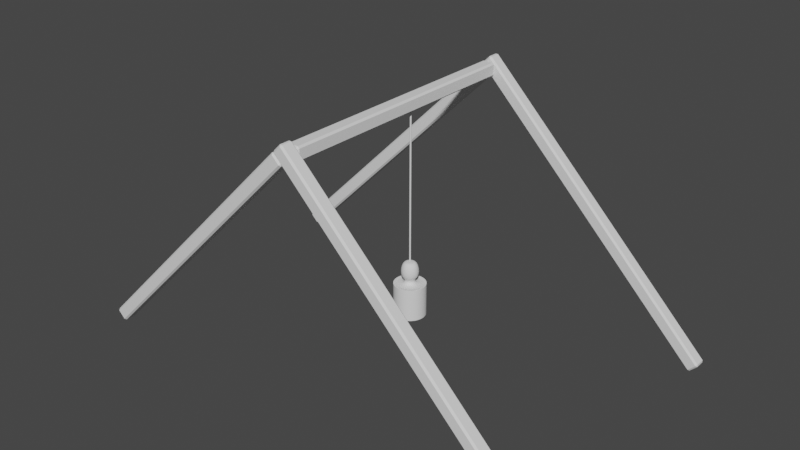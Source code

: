 # Source: Pendulum.blend  (saved by Blender 2.83.2; exported with 4.5.12 LTS)
import bpy
from mathutils import Matrix  # noqa: F401  (used for matrix-valued properties, if any)

bpy.ops.wm.read_factory_settings(use_empty=True)
scene = bpy.context.scene
scene.name = 'Scene'

# ---- collections
col_collection = bpy.data.collections.new('Collection'); scene.collection.children.link(col_collection)

# ---- node groups
ng_auto_smooth = bpy.data.node_groups.new('Auto Smooth', 'GeometryNodeTree')
_s = ng_auto_smooth.interface.new_socket(name='Geometry', in_out='OUTPUT', socket_type='NodeSocketGeometry')
_s = ng_auto_smooth.interface.new_socket(name='Geometry', in_out='INPUT', socket_type='NodeSocketGeometry')
_s = ng_auto_smooth.interface.new_socket(name='Angle', in_out='INPUT', socket_type='NodeSocketFloat')
_s.subtype = 'ANGLE'
_s.min_value = 0.0
_s.max_value = 3.142
ng_auto_smooth.is_modifier = True
_N = ng_auto_smooth.nodes; _L = ng_auto_smooth.links
n0 = _N.new('NodeGroupOutput'); n0.name = 'Group Output'; n0.location = (480, -100)
n1 = _N.new('NodeGroupInput'); n1.name = 'Group Input'; n1.location = (-420, -300)
n2 = _N.new('NodeGroupInput'); n2.name = 'Group Input.001'; n2.location = (-60, -100)
n3 = _N.new('GeometryNodeSetShadeSmooth'); n3.name = 'Set Shade Smooth'; n3.location = (120, -100)
n3.domain = 'EDGE'
n4 = _N.new('GeometryNodeSetShadeSmooth'); n4.name = 'Set Shade Smooth.001'; n4.location = (300, -100)
n5 = _N.new('GeometryNodeInputMeshEdgeAngle'); n5.name = 'Edge Angle'; n5.location = (-420, -220)
n6 = _N.new('GeometryNodeInputEdgeSmooth'); n6.name = 'Is Edge Smooth'; n6.location = (-60, -160)
n7 = _N.new('GeometryNodeInputShadeSmooth'); n7.name = 'Is Face Smooth'; n7.location = (-240, -340)
n8 = _N.new('FunctionNodeBooleanMath'); n8.name = 'Boolean Math'; n8.location = (-60, -220)
n9 = _N.new('FunctionNodeCompare'); n9.name = 'Compare'; n9.location = (-240, -180)
n9.operation = 'LESS_EQUAL'
_L.new(n5.outputs[0], n9.inputs[0])
_L.new(n4.outputs[0], n0.inputs[0])
_L.new(n1.outputs[1], n9.inputs[1])
_L.new(n9.outputs[0], n8.inputs[0])
_L.new(n7.outputs[0], n8.inputs[1])
_L.new(n2.outputs[0], n3.inputs[0])
_L.new(n6.outputs[0], n3.inputs[1])
_L.new(n3.outputs[0], n4.inputs[0])
_L.new(n8.outputs[0], n3.inputs[2])
n0.is_active_output = True

# ---- world
world_world = bpy.data.worlds.new('World'); scene.world = world_world
world_world.use_nodes = True; world_world.node_tree.nodes.clear()
_N = world_world.node_tree.nodes; _L = world_world.node_tree.links
n0 = _N.new('ShaderNodeOutputWorld'); n0.name = 'World Output'; n0.location = (300, 300)
n1 = _N.new('ShaderNodeBackground'); n1.name = 'Background'; n1.location = (10, 300)
n1.inputs[0].default_value = (0.05088, 0.05088, 0.05088, 1.0)
_L.new(n1.outputs[0], n0.inputs[0])
n0.is_active_output = True
world_world.color = (0.05088, 0.05088, 0.05088)
world_world.use_sun_shadow = False
world_world.sun_shadow_jitter_overblur = 0.0

# ---- meshes
me_cube_001 = bpy.data.meshes.new('Cube.001')
me_cube_001.from_pydata([(-0.007438, -0.007438, -0.009535), (-0.007438, -0.01, -0.006973), (-0.01, -0.007438, -0.006973), (-0.007438, -0.01, 0.4879), (-0.007438, -0.007438, 0.4905), (-0.01, -0.007438, 0.4879), (-0.007438, 0.007438, -0.009535), (-0.01, 0.007438, -0.006973), (-0.007438, 0.01, -0.006973), (-0.007438, 0.007438, 0.4905), (-0.007438, 0.01, 0.4879), (-0.01, 0.007438, 0.4879), (0.007438, -0.007438, -0.009535), (0.01, -0.007438, -0.006973), (0.007438, -0.01, -0.006973), (0.007438, -0.007438, 0.4905), (0.007438, -0.01, 0.4879), (0.01, -0.007438, 0.4879), (0.007438, 0.007438, -0.009535), (0.007438, 0.01, -0.006973), (0.01, 0.007438, -0.006973), (0.007438, 0.007438, 0.4905), (0.01, 0.007438, 0.4879), (0.007438, 0.01, 0.4879)], [], [(14, 16, 3, 1), (20, 22, 17, 13), (21, 9, 4, 15), (2, 5, 11, 7), (8, 10, 23, 19), (0, 1, 2), (3, 4, 5), (6, 7, 8), (9, 10, 11), (12, 13, 14), (15, 16, 17), (18, 19, 20), (21, 22, 23), (6, 0, 2, 7), (1, 3, 5, 2), (4, 9, 11, 5), (10, 8, 7, 11), (18, 6, 8, 19), (9, 21, 23, 10), (22, 20, 19, 23), (12, 18, 20, 13), (21, 15, 17, 22), (16, 14, 13, 17), (0, 12, 14, 1), (15, 4, 3, 16), (6, 18, 12, 0)])
_uv = me_cube_001.uv_layers.new(name='UVMap')
_uv.uv.foreach_set('vector', [0.3763, 0.782, 0.6237, 0.782, 0.6237, 0.968, 0.3763, 0.968, 0.3763, 0.532, 0.6237, 0.532, 0.6237, 0.718, 0.3763, 0.718, 0.657, 0.532, 0.843, 0.532, 0.843, 0.718, 0.657, 0.718, 0.3763, 0.03202, 0.6237, 0.03202, 0.6237, 0.218, 0.3763, 0.218, 0.3763, 0.282, 0.6237, 0.282, 0.6237, 0.468, 0.3763, 0.468, 0.157, 0.718, 0.157, 0.75, 0.125, 0.718, 0.6237, 0.968, 0.625, 0.968, 0.6237, 1.0, 0.157, 0.532, 0.125, 0.532, 0.157, 0.5, 0.843, 0.532, 0.843, 0.5, 0.875, 0.532, 0.343, 0.718, 0.375, 0.718, 0.343, 0.75, 0.657, 0.718, 0.657, 0.75, 0.625, 0.718, 0.343, 0.532, 0.343, 0.5, 0.375, 0.532, 0.657, 0.532, 0.625, 0.532, 0.657, 0.5, 0.157, 0.532, 0.157, 0.718, 0.125, 0.718, 0.125, 0.532, 0.3763, 0.968, 0.6237, 0.968, 0.6237, 1.0, 0.3763, 1.0, 0.843, 0.718, 0.843, 0.532, 0.875, 0.532, 0.875, 0.718, 0.6237, 0.282, 0.3763, 0.282, 0.3763, 0.218, 0.6237, 0.218, 0.343, 0.532, 0.157, 0.532, 0.157, 0.5, 0.343, 0.5, 0.843, 0.532, 0.657, 0.532, 0.657, 0.5, 0.843, 0.5, 0.6237, 0.532, 0.3763, 0.532, 0.3763, 0.468, 0.6237, 0.468, 0.343, 0.718, 0.343, 0.532, 0.3763, 0.532, 0.3763, 0.718, 0.657, 0.532, 0.657, 0.718, 0.6237, 0.718, 0.6237, 0.532, 0.6237, 0.782, 0.3763, 0.782, 0.3763, 0.718, 0.6237, 0.718, 0.157, 0.718, 0.343, 0.718, 0.343, 0.75, 0.157, 0.75, 0.657, 0.718, 0.843, 0.718, 0.843, 0.75, 0.657, 0.75, 0.157, 0.532, 0.343, 0.532, 0.343, 0.718, 0.157, 0.718])
me_cube_001.use_remesh_fix_poles = True
me_cube_001.use_remesh_preserve_attributes = False
me_cube_001.use_mirror_vertex_groups = False
me_cube_001.update()
me_cube_002 = bpy.data.meshes.new('Cube.002')
me_cube_002.from_pydata([(-0.007438, -0.007438, -0.009535), (-0.007438, -0.01, -0.006973), (-0.01, -0.007438, -0.006973), (-0.007438, -0.01, 0.5079), (-0.007438, -0.007438, 0.5105), (-0.01, -0.007438, 0.5079), (-0.007438, 0.007438, -0.009535), (-0.01, 0.007438, -0.006973), (-0.007438, 0.01, -0.006973), (-0.007438, 0.007438, 0.5105), (-0.007438, 0.01, 0.5079), (-0.01, 0.007438, 0.5079), (0.007438, -0.007438, -0.009535), (0.01, -0.007438, -0.006973), (0.007438, -0.01, -0.006973), (0.007438, -0.007438, 0.5105), (0.007438, -0.01, 0.5079), (0.01, -0.007438, 0.5079), (0.007438, 0.007438, -0.009535), (0.007438, 0.01, -0.006973), (0.01, 0.007438, -0.006973), (0.007438, 0.007438, 0.5105), (0.01, 0.007438, 0.5079), (0.007438, 0.01, 0.5079)], [], [(14, 16, 3, 1), (20, 22, 17, 13), (21, 9, 4, 15), (2, 5, 11, 7), (8, 10, 23, 19), (0, 1, 2), (3, 4, 5), (6, 7, 8), (9, 10, 11), (12, 13, 14), (15, 16, 17), (18, 19, 20), (21, 22, 23), (6, 0, 2, 7), (1, 3, 5, 2), (4, 9, 11, 5), (10, 8, 7, 11), (18, 6, 8, 19), (9, 21, 23, 10), (22, 20, 19, 23), (12, 18, 20, 13), (21, 15, 17, 22), (16, 14, 13, 17), (0, 12, 14, 1), (15, 4, 3, 16), (6, 18, 12, 0)])
_uv = me_cube_002.uv_layers.new(name='UVMap')
_uv.uv.foreach_set('vector', [0.3762, 0.782, 0.6238, 0.782, 0.6238, 0.968, 0.3762, 0.968, 0.3762, 0.532, 0.6238, 0.532, 0.6238, 0.718, 0.3762, 0.718, 0.657, 0.532, 0.843, 0.532, 0.843, 0.718, 0.657, 0.718, 0.3762, 0.03202, 0.6238, 0.03202, 0.6238, 0.218, 0.3762, 0.218, 0.3762, 0.282, 0.6238, 0.282, 0.6238, 0.468, 0.3762, 0.468, 0.157, 0.718, 0.157, 0.75, 0.125, 0.718, 0.6238, 0.968, 0.625, 0.968, 0.6238, 1.0, 0.157, 0.532, 0.125, 0.532, 0.157, 0.5, 0.843, 0.532, 0.843, 0.5, 0.875, 0.532, 0.343, 0.718, 0.375, 0.718, 0.343, 0.75, 0.657, 0.718, 0.657, 0.75, 0.625, 0.718, 0.343, 0.532, 0.343, 0.5, 0.375, 0.532, 0.657, 0.532, 0.625, 0.532, 0.657, 0.5, 0.157, 0.532, 0.157, 0.718, 0.125, 0.718, 0.125, 0.532, 0.3762, 0.968, 0.6238, 0.968, 0.6238, 1.0, 0.3762, 1.0, 0.843, 0.718, 0.843, 0.532, 0.875, 0.532, 0.875, 0.718, 0.6238, 0.282, 0.3762, 0.282, 0.3762, 0.218, 0.6238, 0.218, 0.343, 0.532, 0.157, 0.532, 0.157, 0.5, 0.343, 0.5, 0.843, 0.532, 0.657, 0.532, 0.657, 0.5, 0.843, 0.5, 0.6238, 0.532, 0.3762, 0.532, 0.3762, 0.468, 0.6238, 0.468, 0.343, 0.718, 0.343, 0.532, 0.3762, 0.532, 0.3762, 0.718, 0.657, 0.532, 0.657, 0.718, 0.6238, 0.718, 0.6238, 0.532, 0.6238, 0.782, 0.3762, 0.782, 0.3762, 0.718, 0.6238, 0.718, 0.157, 0.718, 0.343, 0.718, 0.343, 0.75, 0.157, 0.75, 0.657, 0.718, 0.843, 0.718, 0.843, 0.75, 0.657, 0.75, 0.157, 0.532, 0.343, 0.532, 0.343, 0.718, 0.157, 0.718])
me_cube_002.use_remesh_fix_poles = True
me_cube_002.use_remesh_preserve_attributes = False
me_cube_002.use_mirror_vertex_groups = False
me_cube_002.update()
me_cube_003 = bpy.data.meshes.new('Cube.003')
me_cube_003.from_pydata([(-0.007438, -0.007438, -0.1977), (-0.007438, -0.01, -0.1952), (-0.01, -0.007438, -0.1952), (-0.007438, -0.01, 0.1952), (-0.007438, -0.007438, 0.1977), (-0.01, -0.007438, 0.1952), (-0.007438, 0.007438, -0.1977), (-0.01, 0.007438, -0.1952), (-0.007438, 0.01, -0.1952), (-0.007438, 0.007438, 0.1977), (-0.007438, 0.01, 0.1952), (-0.01, 0.007438, 0.1952), (0.007438, -0.007438, -0.1977), (0.01, -0.007438, -0.1952), (0.007438, -0.01, -0.1952), (0.007438, -0.007438, 0.1977), (0.007438, -0.01, 0.1952), (0.01, -0.007438, 0.1952), (0.007438, 0.007438, -0.1977), (0.007438, 0.01, -0.1952), (0.01, 0.007438, -0.1952), (0.007438, 0.007438, 0.1977), (0.01, 0.007438, 0.1952), (0.007438, 0.01, 0.1952)], [], [(14, 16, 3, 1), (20, 22, 17, 13), (21, 9, 4, 15), (2, 5, 11, 7), (8, 10, 23, 19), (0, 1, 2), (3, 4, 5), (6, 7, 8), (9, 10, 11), (12, 13, 14), (15, 16, 17), (18, 19, 20), (21, 22, 23), (6, 0, 2, 7), (1, 3, 5, 2), (4, 9, 11, 5), (10, 8, 7, 11), (18, 6, 8, 19), (9, 21, 23, 10), (22, 20, 19, 23), (12, 18, 20, 13), (21, 15, 17, 22), (16, 14, 13, 17), (0, 12, 14, 1), (15, 4, 3, 16), (6, 18, 12, 0)])
_uv = me_cube_003.uv_layers.new(name='UVMap')
_uv.uv.foreach_set('vector', [0.3757, 0.782, 0.6243, 0.782, 0.6243, 0.968, 0.3757, 0.968, 0.3757, 0.532, 0.6243, 0.532, 0.6243, 0.718, 0.3757, 0.718, 0.657, 0.532, 0.843, 0.532, 0.843, 0.718, 0.657, 0.718, 0.3757, 0.03202, 0.6243, 0.03202, 0.6243, 0.218, 0.3757, 0.218, 0.3757, 0.282, 0.6243, 0.282, 0.6243, 0.468, 0.3757, 0.468, 0.157, 0.718, 0.157, 0.75, 0.125, 0.718, 0.6243, 0.968, 0.625, 0.968, 0.6243, 1.0, 0.157, 0.532, 0.125, 0.532, 0.157, 0.5, 0.843, 0.532, 0.843, 0.5, 0.875, 0.532, 0.343, 0.718, 0.375, 0.718, 0.343, 0.75, 0.657, 0.718, 0.657, 0.75, 0.625, 0.718, 0.343, 0.532, 0.343, 0.5, 0.375, 0.532, 0.657, 0.532, 0.625, 0.532, 0.657, 0.5, 0.157, 0.532, 0.157, 0.718, 0.125, 0.718, 0.125, 0.532, 0.3757, 0.968, 0.6243, 0.968, 0.6243, 1.0, 0.3757, 1.0, 0.843, 0.718, 0.843, 0.532, 0.875, 0.532, 0.875, 0.718, 0.6243, 0.282, 0.3757, 0.282, 0.3757, 0.218, 0.6243, 0.218, 0.343, 0.532, 0.157, 0.532, 0.157, 0.5, 0.343, 0.5, 0.843, 0.532, 0.657, 0.532, 0.657, 0.5, 0.843, 0.5, 0.6243, 0.532, 0.3757, 0.532, 0.3757, 0.468, 0.6243, 0.468, 0.343, 0.718, 0.343, 0.532, 0.3757, 0.532, 0.3757, 0.718, 0.657, 0.532, 0.657, 0.718, 0.6243, 0.718, 0.6243, 0.532, 0.6243, 0.782, 0.3757, 0.782, 0.3757, 0.718, 0.6243, 0.718, 0.157, 0.718, 0.343, 0.718, 0.343, 0.75, 0.157, 0.75, 0.657, 0.718, 0.843, 0.718, 0.843, 0.75, 0.657, 0.75, 0.157, 0.532, 0.343, 0.532, 0.343, 0.718, 0.157, 0.718])
me_cube_003.use_remesh_fix_poles = True
me_cube_003.use_remesh_preserve_attributes = False
me_cube_003.use_mirror_vertex_groups = False
me_cube_003.update()
me_cube_004 = bpy.data.meshes.new('Cube.004')
me_cube_004.from_pydata([(-0.007438, -0.007438, -0.25), (-0.007438, -0.01, -0.2474), (-0.01, -0.007438, -0.2474), (-0.007438, -0.01, 0.2474), (-0.007438, -0.007438, 0.25), (-0.01, -0.007438, 0.2474), (-0.007438, 0.007438, -0.25), (-0.01, 0.007438, -0.2474), (-0.007438, 0.01, -0.2474), (-0.007438, 0.007438, 0.25), (-0.007438, 0.01, 0.2474), (-0.01, 0.007438, 0.2474), (0.007438, -0.007438, -0.25), (0.01, -0.007438, -0.2474), (0.007438, -0.01, -0.2474), (0.007438, -0.007438, 0.25), (0.007438, -0.01, 0.2474), (0.01, -0.007438, 0.2474), (0.007438, 0.007438, -0.25), (0.007438, 0.01, -0.2474), (0.01, 0.007438, -0.2474), (0.007438, 0.007438, 0.25), (0.01, 0.007438, 0.2474), (0.007438, 0.01, 0.2474)], [], [(14, 16, 3, 1), (20, 22, 17, 13), (21, 9, 4, 15), (2, 5, 11, 7), (8, 10, 23, 19), (0, 1, 2), (3, 4, 5), (6, 7, 8), (9, 10, 11), (12, 13, 14), (15, 16, 17), (18, 19, 20), (21, 22, 23), (6, 0, 2, 7), (1, 3, 5, 2), (4, 9, 11, 5), (10, 8, 7, 11), (18, 6, 8, 19), (9, 21, 23, 10), (22, 20, 19, 23), (12, 18, 20, 13), (21, 15, 17, 22), (16, 14, 13, 17), (0, 12, 14, 1), (15, 4, 3, 16), (6, 18, 12, 0)])
_uv = me_cube_004.uv_layers.new(name='UVMap')
_uv.uv.foreach_set('vector', [0.3763, 0.782, 0.6237, 0.782, 0.6237, 0.968, 0.3763, 0.968, 0.3763, 0.532, 0.6237, 0.532, 0.6237, 0.718, 0.3763, 0.718, 0.657, 0.532, 0.843, 0.532, 0.843, 0.718, 0.657, 0.718, 0.3763, 0.03202, 0.6237, 0.03202, 0.6237, 0.218, 0.3763, 0.218, 0.3763, 0.282, 0.6237, 0.282, 0.6237, 0.468, 0.3763, 0.468, 0.157, 0.718, 0.157, 0.75, 0.125, 0.718, 0.6237, 0.968, 0.625, 0.968, 0.6237, 1.0, 0.157, 0.532, 0.125, 0.532, 0.157, 0.5, 0.843, 0.532, 0.843, 0.5, 0.875, 0.532, 0.343, 0.718, 0.375, 0.718, 0.343, 0.75, 0.657, 0.718, 0.657, 0.75, 0.625, 0.718, 0.343, 0.532, 0.343, 0.5, 0.375, 0.532, 0.657, 0.532, 0.625, 0.532, 0.657, 0.5, 0.157, 0.532, 0.157, 0.718, 0.125, 0.718, 0.125, 0.532, 0.3763, 0.968, 0.6237, 0.968, 0.6237, 1.0, 0.3763, 1.0, 0.843, 0.718, 0.843, 0.532, 0.875, 0.532, 0.875, 0.718, 0.6237, 0.282, 0.3763, 0.282, 0.3763, 0.218, 0.6237, 0.218, 0.343, 0.532, 0.157, 0.532, 0.157, 0.5, 0.343, 0.5, 0.843, 0.532, 0.657, 0.532, 0.657, 0.5, 0.843, 0.5, 0.6237, 0.532, 0.3763, 0.532, 0.3763, 0.468, 0.6237, 0.468, 0.343, 0.718, 0.343, 0.532, 0.3763, 0.532, 0.3763, 0.718, 0.657, 0.532, 0.657, 0.718, 0.6237, 0.718, 0.6237, 0.532, 0.6237, 0.782, 0.3763, 0.782, 0.3763, 0.718, 0.6237, 0.718, 0.157, 0.718, 0.343, 0.718, 0.343, 0.75, 0.157, 0.75, 0.657, 0.718, 0.843, 0.718, 0.843, 0.75, 0.657, 0.75, 0.157, 0.532, 0.343, 0.532, 0.343, 0.718, 0.157, 0.718])
me_cube_004.use_remesh_fix_poles = True
me_cube_004.use_remesh_preserve_attributes = False
me_cube_004.use_mirror_vertex_groups = False
me_cube_004.update()
me_cube_005 = bpy.data.meshes.new('Cube.005')
me_cube_005.from_pydata([(-0.007438, -0.007438, -0.26), (-0.007438, -0.01, -0.2574), (-0.01, -0.007438, -0.2574), (-0.007438, -0.01, 0.2574), (-0.007438, -0.007438, 0.26), (-0.01, -0.007438, 0.2574), (-0.007438, 0.007438, -0.26), (-0.01, 0.007438, -0.2574), (-0.007438, 0.01, -0.2574), (-0.007438, 0.007438, 0.26), (-0.007438, 0.01, 0.2574), (-0.01, 0.007438, 0.2574), (0.007438, -0.007438, -0.26), (0.01, -0.007438, -0.2574), (0.007438, -0.01, -0.2574), (0.007438, -0.007438, 0.26), (0.007438, -0.01, 0.2574), (0.01, -0.007438, 0.2574), (0.007438, 0.007438, -0.26), (0.007438, 0.01, -0.2574), (0.01, 0.007438, -0.2574), (0.007438, 0.007438, 0.26), (0.01, 0.007438, 0.2574), (0.007438, 0.01, 0.2574)], [], [(14, 16, 3, 1), (20, 22, 17, 13), (21, 9, 4, 15), (2, 5, 11, 7), (8, 10, 23, 19), (0, 1, 2), (3, 4, 5), (6, 7, 8), (9, 10, 11), (12, 13, 14), (15, 16, 17), (18, 19, 20), (21, 22, 23), (6, 0, 2, 7), (1, 3, 5, 2), (4, 9, 11, 5), (10, 8, 7, 11), (18, 6, 8, 19), (9, 21, 23, 10), (22, 20, 19, 23), (12, 18, 20, 13), (21, 15, 17, 22), (16, 14, 13, 17), (0, 12, 14, 1), (15, 4, 3, 16), (6, 18, 12, 0)])
_uv = me_cube_005.uv_layers.new(name='UVMap')
_uv.uv.foreach_set('vector', [0.3762, 0.782, 0.6238, 0.782, 0.6238, 0.968, 0.3762, 0.968, 0.3762, 0.532, 0.6238, 0.532, 0.6238, 0.718, 0.3762, 0.718, 0.657, 0.532, 0.843, 0.532, 0.843, 0.718, 0.657, 0.718, 0.3762, 0.03202, 0.6238, 0.03202, 0.6238, 0.218, 0.3762, 0.218, 0.3762, 0.282, 0.6238, 0.282, 0.6238, 0.468, 0.3762, 0.468, 0.157, 0.718, 0.157, 0.75, 0.125, 0.718, 0.6238, 0.968, 0.625, 0.968, 0.6238, 1.0, 0.157, 0.532, 0.125, 0.532, 0.157, 0.5, 0.843, 0.532, 0.843, 0.5, 0.875, 0.532, 0.343, 0.718, 0.375, 0.718, 0.343, 0.75, 0.657, 0.718, 0.657, 0.75, 0.625, 0.718, 0.343, 0.532, 0.343, 0.5, 0.375, 0.532, 0.657, 0.532, 0.625, 0.532, 0.657, 0.5, 0.157, 0.532, 0.157, 0.718, 0.125, 0.718, 0.125, 0.532, 0.3762, 0.968, 0.6238, 0.968, 0.6238, 1.0, 0.3762, 1.0, 0.843, 0.718, 0.843, 0.532, 0.875, 0.532, 0.875, 0.718, 0.6238, 0.282, 0.3762, 0.282, 0.3762, 0.218, 0.6238, 0.218, 0.343, 0.532, 0.157, 0.532, 0.157, 0.5, 0.343, 0.5, 0.843, 0.532, 0.657, 0.532, 0.657, 0.5, 0.843, 0.5, 0.6238, 0.532, 0.3762, 0.532, 0.3762, 0.468, 0.6238, 0.468, 0.343, 0.718, 0.343, 0.532, 0.3762, 0.532, 0.3762, 0.718, 0.657, 0.532, 0.657, 0.718, 0.6238, 0.718, 0.6238, 0.532, 0.6238, 0.782, 0.3762, 0.782, 0.3762, 0.718, 0.6238, 0.718, 0.157, 0.718, 0.343, 0.718, 0.343, 0.75, 0.157, 0.75, 0.657, 0.718, 0.843, 0.718, 0.843, 0.75, 0.657, 0.75, 0.157, 0.532, 0.343, 0.532, 0.343, 0.718, 0.157, 0.718])
me_cube_005.use_remesh_fix_poles = True
me_cube_005.use_remesh_preserve_attributes = False
me_cube_005.use_mirror_vertex_groups = False
me_cube_005.update()
me_cylinder = bpy.data.meshes.new('Cylinder')
me_cylinder.from_pydata([(0.0, 1.0, -1.0), (1.981e-07, 0.3979, 0.995), (0.5, 0.866, -1.0), (0.1989, 0.3446, 0.995), (0.866, 0.5, -1.0), (0.3446, 0.1989, 0.995), (1.0, -4.371e-08, -1.0), (0.3979, 2.455e-09, 0.995), (0.866, -0.5, -1.0), (0.3446, -0.1989, 0.995), (0.5, -0.866, -1.0), (0.1989, -0.3446, 0.995), (1.51e-07, -1.0, -1.0), (1.73e-07, -0.3979, 0.995), (-0.5, -0.866, -1.0), (-0.1989, -0.3446, 0.995), (-0.866, -0.5, -1.0), (-0.3446, -0.1989, 0.995), (-1.0, -4.649e-07, -1.0), (-0.3979, -6.743e-08, 0.995), (-0.866, 0.5, -1.0), (-0.3446, 0.1989, 0.995), (-0.5, 0.866, -1.0), (-0.1989, 0.3446, 0.995), (0.5, 0.866, 1.0), (0.0, 1.0, 1.0), (0.866, 0.5, 1.0), (1.0, -4.371e-08, 1.0), (0.866, -0.5, 1.0), (0.5, -0.866, 1.0), (1.51e-07, -1.0, 1.0), (-0.5, -0.866, 1.0), (-0.866, -0.5, 1.0), (-1.0, -4.649e-07, 1.0), (-0.866, 0.5, 1.0), (-0.5, 0.866, 1.0), (0.0, 1.0, 0.0), (0.5, 0.866, 0.0), (0.866, 0.5, 0.0), (1.0, -4.371e-08, 0.0), (0.866, -0.5, 0.0), (0.5, -0.866, 0.0), (1.51e-07, -1.0, 0.0), (-0.5, -0.866, 0.0), (-0.866, -0.5, 0.0), (-1.0, -4.649e-07, 0.0), (-0.866, 0.5, 0.0), (-0.5, 0.866, 0.0), (0.3929, 0.6805, 0.9321), (2.974e-08, 0.7858, 0.9321), (0.6805, 0.3929, 0.9321), (0.7858, -3.049e-08, 0.9321), (0.6805, -0.3929, 0.9321), (0.3929, -0.6805, 0.9321), (1.246e-07, -0.7858, 0.9321), (-0.3929, -0.6805, 0.9321), (-0.6805, -0.3929, 0.9321), (-0.7858, -3.625e-07, 0.9321), (-0.6805, 0.3929, 0.9321), (-0.3929, 0.6805, 0.9321), (3.065e-08, 0.2288, 1.229), (0.1144, 0.1981, 1.229), (0.1981, 0.1144, 1.229), (0.2288, -2.628e-08, 1.229), (0.1981, -0.1144, 1.229), (0.1144, -0.1981, 1.229), (1.622e-08, -0.2288, 1.229), (-0.1144, -0.1981, 1.229), (-0.1981, -0.1144, 1.229), (-0.2288, -6.646e-08, 1.229), (-0.1981, 0.1144, 1.229), (-0.1144, 0.1981, 1.229), (2.502e-07, 0.615, 1.498), (0.3075, 0.5326, 1.498), (0.5326, 0.3075, 1.498), (0.615, 4.041e-08, 1.498), (0.5326, -0.3075, 1.498), (0.3075, -0.5326, 1.498), (2.115e-07, -0.615, 1.498), (-0.3075, -0.5326, 1.498), (-0.5326, -0.3075, 1.498), (-0.615, -6.76e-08, 1.498), (-0.5326, 0.3075, 1.498), (-0.3075, 0.5326, 1.498), (3.044e-07, 0.0599, 2.348), (0.02995, 0.05188, 2.348), (0.05188, 0.02995, 2.348), (0.0599, -8.718e-08, 2.348), (0.05188, -0.02995, 2.348), (0.02995, -0.05188, 2.348), (2.254e-07, -0.0599, 2.348), (-0.02995, -0.05188, 2.348), (-0.05188, -0.02995, 2.348), (-0.0599, 3.686e-08, 2.348), (-0.05188, 0.02995, 2.348), (-0.02995, 0.05188, 2.348), (0.2317, 0.4014, 2.348), (1.737e-07, 0.4634, 2.348), (0.4014, 0.2317, 2.348), (0.4634, 1.865e-08, 2.348), (0.4014, -0.2317, 2.348), (0.2317, -0.4014, 2.348), (1.445e-07, -0.4634, 2.348), (-0.2317, -0.4014, 2.348), (-0.4014, -0.2317, 2.348), (-0.4634, -6.275e-08, 2.348), (-0.4014, 0.2317, 2.348), (-0.2317, 0.4014, 2.348)], [], [(36, 25, 24, 37), (37, 24, 26, 38), (38, 26, 27, 39), (39, 27, 28, 40), (40, 28, 29, 41), (41, 29, 30, 42), (42, 30, 31, 43), (43, 31, 32, 44), (44, 32, 33, 45), (45, 33, 34, 46), (13, 11, 65, 66), (46, 34, 35, 47), (47, 35, 25, 36), (0, 2, 4, 6, 8, 10, 12, 14, 16, 18, 20, 22), (49, 48, 24, 25), (48, 50, 26, 24), (50, 51, 27, 26), (51, 52, 28, 27), (52, 53, 29, 28), (53, 54, 30, 29), (54, 55, 31, 30), (55, 56, 32, 31), (56, 57, 33, 32), (57, 58, 34, 33), (58, 59, 35, 34), (59, 49, 25, 35), (22, 47, 36, 0), (20, 46, 47, 22), (18, 45, 46, 20), (16, 44, 45, 18), (14, 43, 44, 16), (12, 42, 43, 14), (10, 41, 42, 12), (8, 40, 41, 10), (6, 39, 40, 8), (4, 38, 39, 6), (2, 37, 38, 4), (0, 36, 37, 2), (1, 3, 48, 49), (3, 5, 50, 48), (5, 7, 51, 50), (7, 9, 52, 51), (9, 11, 53, 52), (11, 13, 54, 53), (13, 15, 55, 54), (15, 17, 56, 55), (17, 19, 57, 56), (19, 21, 58, 57), (21, 23, 59, 58), (23, 1, 49, 59), (69, 68, 80, 81), (7, 5, 62, 63), (21, 19, 69, 70), (15, 13, 66, 67), (9, 7, 63, 64), (23, 21, 70, 71), (3, 1, 60, 61), (17, 15, 67, 68), (11, 9, 64, 65), (1, 23, 71, 60), (5, 3, 61, 62), (19, 17, 68, 69), (74, 73, 96, 98), (66, 65, 77, 78), (63, 62, 74, 75), (70, 69, 81, 82), (67, 66, 78, 79), (64, 63, 75, 76), (71, 70, 82, 83), (61, 60, 72, 73), (68, 67, 79, 80), (65, 64, 76, 77), (60, 71, 83, 72), (62, 61, 73, 74), (85, 84, 95, 94, 93, 92, 91, 90, 89, 88, 87, 86), (81, 80, 104, 105), (78, 77, 101, 102), (75, 74, 98, 99), (82, 81, 105, 106), (79, 78, 102, 103), (76, 75, 99, 100), (83, 82, 106, 107), (73, 72, 97, 96), (80, 79, 103, 104), (77, 76, 100, 101), (72, 83, 107, 97), (84, 85, 96, 97), (85, 86, 98, 96), (86, 87, 99, 98), (87, 88, 100, 99), (88, 89, 101, 100), (89, 90, 102, 101), (90, 91, 103, 102), (91, 92, 104, 103), (92, 93, 105, 104), (93, 94, 106, 105), (94, 95, 107, 106), (95, 84, 97, 107)])
me_cylinder.polygons.foreach_set('use_smooth', [True] * 98)
_k = {(0, 2): 1.0, (24, 25): 0.58824, (2, 4): 1.0, (24, 26): 0.58824, (4, 6): 1.0, (26, 27): 0.58824, (6, 8): 1.0, (27, 28): 0.58824, (8, 10): 1.0, (28, 29): 0.58824, (10, 12): 1.0, (29, 30): 0.58824, (12, 14): 1.0, (30, 31): 0.58824, (14, 16): 1.0, (31, 32): 0.58824, (16, 18): 1.0, (32, 33): 0.58824, (18, 20): 1.0, (33, 34): 0.58824, (20, 22): 1.0, (34, 35): 0.58824, (0, 22): 1.0, (25, 35): 0.58824, (1, 3): 0.32941, (3, 5): 0.32941, (5, 7): 0.32941, (7, 9): 0.32941, (9, 11): 0.32941, (11, 13): 0.32941, (13, 15): 0.32941, (15, 17): 0.32941, (17, 19): 0.32941, (19, 21): 0.32941, (21, 23): 0.32941, (1, 23): 0.32941}
me_cylinder.attributes.new('crease_edge', 'FLOAT', 'EDGE').data.foreach_set('value', [_k.get((min(e.vertices), max(e.vertices)), 0.0) for e in me_cylinder.edges])
_uv = me_cylinder.uv_layers.new(name='UVMap')
_uv.uv.foreach_set('vector', [1.0, 0.75, 1.0, 1.0, 0.9167, 1.0, 0.9167, 0.75, 0.9167, 0.75, 0.9167, 1.0, 0.8333, 1.0, 0.8333, 0.75, 0.8333, 0.75, 0.8333, 1.0, 0.75, 1.0, 0.75, 0.75, 0.75, 0.75, 0.75, 1.0, 0.6667, 1.0, 0.6667, 0.75, 0.6667, 0.75, 0.6667, 1.0, 0.5833, 1.0, 0.5833, 0.75, 0.5833, 0.75, 0.5833, 1.0, 0.5, 1.0, 0.5, 0.75, 0.5, 0.75, 0.5, 1.0, 0.4167, 1.0, 0.4167, 0.75, 0.4167, 0.75, 0.4167, 1.0, 0.3333, 1.0, 0.3333, 0.75, 0.3333, 0.75, 0.3333, 1.0, 0.25, 1.0, 0.25, 0.75, 0.25, 0.75, 0.25, 1.0, 0.1667, 1.0, 0.1667, 0.75, 0.25, 0.201, 0.2745, 0.2076, 0.2745, 0.2076, 0.25, 0.201, 0.1667, 0.75, 0.1667, 1.0, 0.08333, 1.0, 0.08333, 0.75, 0.08333, 0.75, 0.08333, 1.0, 7.451e-08, 1.0, 7.451e-08, 0.75, 0.75, 0.49, 0.87, 0.4578, 0.9578, 0.37, 0.99, 0.25, 0.9578, 0.13, 0.87, 0.04215, 0.75, 0.01, 0.63, 0.04215, 0.5422, 0.13, 0.51, 0.25, 0.5422, 0.37, 0.63, 0.4578, 0.25, 0.4386, 0.3443, 0.4133, 0.37, 0.4578, 0.25, 0.49, 0.3443, 0.4133, 0.4133, 0.3443, 0.4578, 0.37, 0.37, 0.4578, 0.4133, 0.3443, 0.4386, 0.25, 0.49, 0.25, 0.4578, 0.37, 0.4386, 0.25, 0.4133, 0.1557, 0.4578, 0.13, 0.49, 0.25, 0.4133, 0.1557, 0.3443, 0.08667, 0.37, 0.04215, 0.4578, 0.13, 0.3443, 0.08667, 0.25, 0.06141, 0.25, 0.01, 0.37, 0.04215, 0.25, 0.06141, 0.1557, 0.08667, 0.13, 0.04215, 0.25, 0.01, 0.1557, 0.08667, 0.08667, 0.1557, 0.04215, 0.13, 0.13, 0.04215, 0.08667, 0.1557, 0.06141, 0.25, 0.01, 0.25, 0.04215, 0.13, 0.06141, 0.25, 0.08667, 0.3443, 0.04215, 0.37, 0.01, 0.25, 0.08667, 0.3443, 0.1557, 0.4133, 0.13, 0.4578, 0.04215, 0.37, 0.1557, 0.4133, 0.25, 0.4386, 0.25, 0.49, 0.13, 0.4578, 0.08333, 0.5, 0.08333, 0.75, 7.451e-08, 0.75, 7.451e-08, 0.5, 0.1667, 0.5, 0.1667, 0.75, 0.08333, 0.75, 0.08333, 0.5, 0.25, 0.5, 0.25, 0.75, 0.1667, 0.75, 0.1667, 0.5, 0.3333, 0.5, 0.3333, 0.75, 0.25, 0.75, 0.25, 0.5, 0.4167, 0.5, 0.4167, 0.75, 0.3333, 0.75, 0.3333, 0.5, 0.5, 0.5, 0.5, 0.75, 0.4167, 0.75, 0.4167, 0.5, 0.5833, 0.5, 0.5833, 0.75, 0.5, 0.75, 0.5, 0.5, 0.6667, 0.5, 0.6667, 0.75, 0.5833, 0.75, 0.5833, 0.5, 0.75, 0.5, 0.75, 0.75, 0.6667, 0.75, 0.6667, 0.5, 0.8333, 0.5, 0.8333, 0.75, 0.75, 0.75, 0.75, 0.5, 0.9167, 0.5, 0.9167, 0.75, 0.8333, 0.75, 0.8333, 0.5, 1.0, 0.5, 1.0, 0.75, 0.9167, 0.75, 0.9167, 0.5, 0.25, 0.299, 0.2745, 0.2924, 0.3443, 0.4133, 0.25, 0.4386, 0.2745, 0.2924, 0.2924, 0.2745, 0.4133, 0.3443, 0.3443, 0.4133, 0.2924, 0.2745, 0.299, 0.25, 0.4386, 0.25, 0.4133, 0.3443, 0.299, 0.25, 0.2924, 0.2255, 0.4133, 0.1557, 0.4386, 0.25, 0.2924, 0.2255, 0.2745, 0.2076, 0.3443, 0.08667, 0.4133, 0.1557, 0.2745, 0.2076, 0.25, 0.201, 0.25, 0.06141, 0.3443, 0.08667, 0.25, 0.201, 0.2255, 0.2076, 0.1557, 0.08667, 0.25, 0.06141, 0.2255, 0.2076, 0.2076, 0.2255, 0.08667, 0.1557, 0.1557, 0.08667, 0.2076, 0.2255, 0.201, 0.25, 0.06141, 0.25, 0.08667, 0.1557, 0.201, 0.25, 0.2076, 0.2745, 0.08667, 0.3443, 0.06141, 0.25, 0.2076, 0.2745, 0.2255, 0.2924, 0.1557, 0.4133, 0.08667, 0.3443, 0.2255, 0.2924, 0.25, 0.299, 0.25, 0.4386, 0.1557, 0.4133, 0.201, 0.25, 0.2076, 0.2255, 0.2076, 0.2255, 0.201, 0.25, 0.299, 0.25, 0.2924, 0.2745, 0.2924, 0.2745, 0.299, 0.25, 0.2076, 0.2745, 0.201, 0.25, 0.201, 0.25, 0.2076, 0.2745, 0.2255, 0.2076, 0.25, 0.201, 0.25, 0.201, 0.2255, 0.2076, 0.2924, 0.2255, 0.299, 0.25, 0.299, 0.25, 0.2924, 0.2255, 0.2255, 0.2924, 0.2076, 0.2745, 0.2076, 0.2745, 0.2255, 0.2924, 0.2745, 0.2924, 0.25, 0.299, 0.25, 0.299, 0.2745, 0.2924, 0.2076, 0.2255, 0.2255, 0.2076, 0.2255, 0.2076, 0.2076, 0.2255, 0.2745, 0.2076, 0.2924, 0.2255, 0.2924, 0.2255, 0.2745, 0.2076, 0.25, 0.299, 0.2255, 0.2924, 0.2255, 0.2924, 0.25, 0.299, 0.2924, 0.2745, 0.2745, 0.2924, 0.2745, 0.2924, 0.2924, 0.2745, 0.201, 0.25, 0.2076, 0.2255, 0.2076, 0.2255, 0.201, 0.25, 0.2924, 0.2745, 0.2745, 0.2924, 0.2745, 0.2924, 0.2924, 0.2745, 0.25, 0.201, 0.2745, 0.2076, 0.2745, 0.2076, 0.25, 0.201, 0.299, 0.25, 0.2924, 0.2745, 0.2924, 0.2745, 0.299, 0.25, 0.2076, 0.2745, 0.201, 0.25, 0.201, 0.25, 0.2076, 0.2745, 0.2255, 0.2076, 0.25, 0.201, 0.25, 0.201, 0.2255, 0.2076, 0.2924, 0.2255, 0.299, 0.25, 0.299, 0.25, 0.2924, 0.2255, 0.2255, 0.2924, 0.2076, 0.2745, 0.2076, 0.2745, 0.2255, 0.2924, 0.2745, 0.2924, 0.25, 0.299, 0.25, 0.299, 0.2745, 0.2924, 0.2076, 0.2255, 0.2255, 0.2076, 0.2255, 0.2076, 0.2076, 0.2255, 0.2745, 0.2076, 0.2924, 0.2255, 0.2924, 0.2255, 0.2745, 0.2076, 0.25, 0.299, 0.2255, 0.2924, 0.2255, 0.2924, 0.25, 0.299, 0.2924, 0.2745, 0.2745, 0.2924, 0.2745, 0.2924, 0.2924, 0.2745, 0.2532, 0.2555, 0.25, 0.2563, 0.2468, 0.2555, 0.2445, 0.2532, 0.2437, 0.25, 0.2445, 0.2468, 0.2468, 0.2445, 0.25, 0.2437, 0.2532, 0.2445, 0.2555, 0.2468, 0.2563, 0.25, 0.2555, 0.2532, 0.201, 0.25, 0.2076, 0.2255, 0.2076, 0.2255, 0.201, 0.25, 0.25, 0.201, 0.2745, 0.2076, 0.2745, 0.2076, 0.25, 0.201, 0.299, 0.25, 0.2924, 0.2745, 0.2924, 0.2745, 0.299, 0.25, 0.2076, 0.2745, 0.201, 0.25, 0.201, 0.25, 0.2076, 0.2745, 0.2255, 0.2076, 0.25, 0.201, 0.25, 0.201, 0.2255, 0.2076, 0.2924, 0.2255, 0.299, 0.25, 0.299, 0.25, 0.2924, 0.2255, 0.2255, 0.2924, 0.2076, 0.2745, 0.2076, 0.2745, 0.2255, 0.2924, 0.2745, 0.2924, 0.25, 0.299, 0.25, 0.299, 0.2745, 0.2924, 0.2076, 0.2255, 0.2255, 0.2076, 0.2255, 0.2076, 0.2076, 0.2255, 0.2745, 0.2076, 0.2924, 0.2255, 0.2924, 0.2255, 0.2745, 0.2076, 0.25, 0.299, 0.2255, 0.2924, 0.2255, 0.2924, 0.25, 0.299, 0.25, 0.2563, 0.2532, 0.2555, 0.2745, 0.2924, 0.25, 0.299, 0.2532, 0.2555, 0.2555, 0.2532, 0.2924, 0.2745, 0.2745, 0.2924, 0.2555, 0.2532, 0.2563, 0.25, 0.299, 0.25, 0.2924, 0.2745, 0.2563, 0.25, 0.2555, 0.2468, 0.2924, 0.2255, 0.299, 0.25, 0.2555, 0.2468, 0.2532, 0.2445, 0.2745, 0.2076, 0.2924, 0.2255, 0.2532, 0.2445, 0.25, 0.2437, 0.25, 0.201, 0.2745, 0.2076, 0.25, 0.2437, 0.2468, 0.2445, 0.2255, 0.2076, 0.25, 0.201, 0.2468, 0.2445, 0.2445, 0.2468, 0.2076, 0.2255, 0.2255, 0.2076, 0.2445, 0.2468, 0.2437, 0.25, 0.201, 0.25, 0.2076, 0.2255, 0.2437, 0.25, 0.2445, 0.2532, 0.2076, 0.2745, 0.201, 0.25, 0.2445, 0.2532, 0.2468, 0.2555, 0.2255, 0.2924, 0.2076, 0.2745, 0.2468, 0.2555, 0.25, 0.2563, 0.25, 0.299, 0.2255, 0.2924])
me_cylinder.use_remesh_fix_poles = True
me_cylinder.use_remesh_preserve_attributes = False
me_cylinder.use_mirror_vertex_groups = False
me_cylinder.update()
me_cylinder_001 = bpy.data.meshes.new('Cylinder.001')
me_cylinder_001.from_pydata([(0.0, 1.0, -0.9849), (0.0, 1.0, 0.9333), (0.5, 0.866, -0.9849), (0.5, 0.866, 0.9333), (0.866, 0.5, -0.9849), (0.866, 0.5, 0.9333), (1.0, -4.371e-08, -0.9849), (1.0, -4.371e-08, 0.9333), (0.866, -0.5, -0.9849), (0.866, -0.5, 0.9333), (0.5, -0.866, -0.9849), (0.5, -0.866, 0.9333), (1.51e-07, -1.0, -0.9849), (1.51e-07, -1.0, 0.9333), (-0.5, -0.866, -0.9849), (-0.5, -0.866, 0.9333), (-0.866, -0.5, -0.9849), (-0.866, -0.5, 0.9333), (-1.0, -4.649e-07, -0.9849), (-1.0, -4.649e-07, 0.9333), (-0.866, 0.5, -0.9849), (-0.866, 0.5, 0.9333), (-0.5, 0.866, -0.9849), (-0.5, 0.866, 0.9333), (0.0, 1.0, -0.857), (0.0, 1.0, -0.7291), (0.0, 1.0, -0.6012), (0.0, 1.0, -0.4734), (0.0, 1.0, -0.3455), (0.0, 1.0, -0.2176), (0.0, 1.0, -0.08973), (0.0, 1.0, 0.03815), (0.0, 1.0, 0.166), (0.0, 1.0, 0.2939), (0.0, 1.0, 0.4218), (0.0, 1.0, 0.5497), (0.0, 1.0, 0.6775), (0.0, 1.0, 0.8054), (0.5, 0.866, 0.8054), (0.5, 0.866, 0.6775), (0.5, 0.866, 0.5497), (0.5, 0.866, 0.4218), (0.5, 0.866, 0.2939), (0.5, 0.866, 0.166), (0.5, 0.866, 0.03815), (0.5, 0.866, -0.08973), (0.5, 0.866, -0.2176), (0.5, 0.866, -0.3455), (0.5, 0.866, -0.4734), (0.5, 0.866, -0.6012), (0.5, 0.866, -0.7291), (0.5, 0.866, -0.857), (0.866, 0.5, 0.8054), (0.866, 0.5, 0.6775), (0.866, 0.5, 0.5497), (0.866, 0.5, 0.4218), (0.866, 0.5, 0.2939), (0.866, 0.5, 0.166), (0.866, 0.5, 0.03815), (0.866, 0.5, -0.08973), (0.866, 0.5, -0.2176), (0.866, 0.5, -0.3455), (0.866, 0.5, -0.4734), (0.866, 0.5, -0.6012), (0.866, 0.5, -0.7291), (0.866, 0.5, -0.857), (1.0, -4.371e-08, 0.8054), (1.0, -4.371e-08, 0.6775), (1.0, -4.371e-08, 0.5497), (1.0, -4.371e-08, 0.4218), (1.0, -4.371e-08, 0.2939), (1.0, -4.371e-08, 0.166), (1.0, -4.371e-08, 0.03815), (1.0, -4.371e-08, -0.08973), (1.0, -4.371e-08, -0.2176), (1.0, -4.371e-08, -0.3455), (1.0, -4.371e-08, -0.4734), (1.0, -4.371e-08, -0.6012), (1.0, -4.371e-08, -0.7291), (1.0, -4.371e-08, -0.857), (0.866, -0.5, 0.8054), (0.866, -0.5, 0.6775), (0.866, -0.5, 0.5497), (0.866, -0.5, 0.4218), (0.866, -0.5, 0.2939), (0.866, -0.5, 0.166), (0.866, -0.5, 0.03815), (0.866, -0.5, -0.08973), (0.866, -0.5, -0.2176), (0.866, -0.5, -0.3455), (0.866, -0.5, -0.4734), (0.866, -0.5, -0.6012), (0.866, -0.5, -0.7291), (0.866, -0.5, -0.857), (0.5, -0.866, 0.8054), (0.5, -0.866, 0.6775), (0.5, -0.866, 0.5497), (0.5, -0.866, 0.4218), (0.5, -0.866, 0.2939), (0.5, -0.866, 0.166), (0.5, -0.866, 0.03815), (0.5, -0.866, -0.08973), (0.5, -0.866, -0.2176), (0.5, -0.866, -0.3455), (0.5, -0.866, -0.4734), (0.5, -0.866, -0.6012), (0.5, -0.866, -0.7291), (0.5, -0.866, -0.857), (1.51e-07, -1.0, 0.8054), (1.51e-07, -1.0, 0.6775), (1.51e-07, -1.0, 0.5497), (1.51e-07, -1.0, 0.4218), (1.51e-07, -1.0, 0.2939), (1.51e-07, -1.0, 0.166), (1.51e-07, -1.0, 0.03815), (1.51e-07, -1.0, -0.08973), (1.51e-07, -1.0, -0.2176), (1.51e-07, -1.0, -0.3455), (1.51e-07, -1.0, -0.4734), (1.51e-07, -1.0, -0.6012), (1.51e-07, -1.0, -0.7291), (1.51e-07, -1.0, -0.857), (-0.5, -0.866, 0.8054), (-0.5, -0.866, 0.6775), (-0.5, -0.866, 0.5497), (-0.5, -0.866, 0.4218), (-0.5, -0.866, 0.2939), (-0.5, -0.866, 0.166), (-0.5, -0.866, 0.03815), (-0.5, -0.866, -0.08973), (-0.5, -0.866, -0.2176), (-0.5, -0.866, -0.3455), (-0.5, -0.866, -0.4734), (-0.5, -0.866, -0.6012), (-0.5, -0.866, -0.7291), (-0.5, -0.866, -0.857), (-0.866, -0.5, 0.8054), (-0.866, -0.5, 0.6775), (-0.866, -0.5, 0.5497), (-0.866, -0.5, 0.4218), (-0.866, -0.5, 0.2939), (-0.866, -0.5, 0.166), (-0.866, -0.5, 0.03815), (-0.866, -0.5, -0.08973), (-0.866, -0.5, -0.2176), (-0.866, -0.5, -0.3455), (-0.866, -0.5, -0.4734), (-0.866, -0.5, -0.6012), (-0.866, -0.5, -0.7291), (-0.866, -0.5, -0.857), (-1.0, -4.649e-07, 0.8054), (-1.0, -4.649e-07, 0.6775), (-1.0, -4.649e-07, 0.5497), (-1.0, -4.649e-07, 0.4218), (-1.0, -4.649e-07, 0.2939), (-1.0, -4.649e-07, 0.166), (-1.0, -4.649e-07, 0.03815), (-1.0, -4.649e-07, -0.08973), (-1.0, -4.649e-07, -0.2176), (-1.0, -4.649e-07, -0.3455), (-1.0, -4.649e-07, -0.4734), (-1.0, -4.649e-07, -0.6012), (-1.0, -4.649e-07, -0.7291), (-1.0, -4.649e-07, -0.857), (-0.866, 0.5, 0.8054), (-0.866, 0.5, 0.6775), (-0.866, 0.5, 0.5497), (-0.866, 0.5, 0.4218), (-0.866, 0.5, 0.2939), (-0.866, 0.5, 0.166), (-0.866, 0.5, 0.03815), (-0.866, 0.5, -0.08973), (-0.866, 0.5, -0.2176), (-0.866, 0.5, -0.3455), (-0.866, 0.5, -0.4734), (-0.866, 0.5, -0.6012), (-0.866, 0.5, -0.7291), (-0.866, 0.5, -0.857), (-0.5, 0.866, 0.8054), (-0.5, 0.866, 0.6775), (-0.5, 0.866, 0.5497), (-0.5, 0.866, 0.4218), (-0.5, 0.866, 0.2939), (-0.5, 0.866, 0.166), (-0.5, 0.866, 0.03815), (-0.5, 0.866, -0.08973), (-0.5, 0.866, -0.2176), (-0.5, 0.866, -0.3455), (-0.5, 0.866, -0.4734), (-0.5, 0.866, -0.6012), (-0.5, 0.866, -0.7291), (-0.5, 0.866, -0.857)], [], [(37, 1, 3, 38), (38, 3, 5, 52), (52, 5, 7, 66), (66, 7, 9, 80), (80, 9, 11, 94), (94, 11, 13, 108), (108, 13, 15, 122), (122, 15, 17, 136), (136, 17, 19, 150), (150, 19, 21, 164), (3, 1, 23, 21, 19, 17, 15, 13, 11, 9, 7, 5), (164, 21, 23, 178), (178, 23, 1, 37), (0, 2, 4, 6, 8, 10, 12, 14, 16, 18, 20, 22), (22, 191, 24, 0), (191, 190, 25, 24), (190, 189, 26, 25), (189, 188, 27, 26), (188, 187, 28, 27), (187, 186, 29, 28), (186, 185, 30, 29), (185, 184, 31, 30), (184, 183, 32, 31), (183, 182, 33, 32), (182, 181, 34, 33), (181, 180, 35, 34), (180, 179, 36, 35), (179, 178, 37, 36), (20, 177, 191, 22), (177, 176, 190, 191), (176, 175, 189, 190), (175, 174, 188, 189), (174, 173, 187, 188), (173, 172, 186, 187), (172, 171, 185, 186), (171, 170, 184, 185), (170, 169, 183, 184), (169, 168, 182, 183), (168, 167, 181, 182), (167, 166, 180, 181), (166, 165, 179, 180), (165, 164, 178, 179), (18, 163, 177, 20), (163, 162, 176, 177), (162, 161, 175, 176), (161, 160, 174, 175), (160, 159, 173, 174), (159, 158, 172, 173), (158, 157, 171, 172), (157, 156, 170, 171), (156, 155, 169, 170), (155, 154, 168, 169), (154, 153, 167, 168), (153, 152, 166, 167), (152, 151, 165, 166), (151, 150, 164, 165), (16, 149, 163, 18), (149, 148, 162, 163), (148, 147, 161, 162), (147, 146, 160, 161), (146, 145, 159, 160), (145, 144, 158, 159), (144, 143, 157, 158), (143, 142, 156, 157), (142, 141, 155, 156), (141, 140, 154, 155), (140, 139, 153, 154), (139, 138, 152, 153), (138, 137, 151, 152), (137, 136, 150, 151), (14, 135, 149, 16), (135, 134, 148, 149), (134, 133, 147, 148), (133, 132, 146, 147), (132, 131, 145, 146), (131, 130, 144, 145), (130, 129, 143, 144), (129, 128, 142, 143), (128, 127, 141, 142), (127, 126, 140, 141), (126, 125, 139, 140), (125, 124, 138, 139), (124, 123, 137, 138), (123, 122, 136, 137), (12, 121, 135, 14), (121, 120, 134, 135), (120, 119, 133, 134), (119, 118, 132, 133), (118, 117, 131, 132), (117, 116, 130, 131), (116, 115, 129, 130), (115, 114, 128, 129), (114, 113, 127, 128), (113, 112, 126, 127), (112, 111, 125, 126), (111, 110, 124, 125), (110, 109, 123, 124), (109, 108, 122, 123), (10, 107, 121, 12), (107, 106, 120, 121), (106, 105, 119, 120), (105, 104, 118, 119), (104, 103, 117, 118), (103, 102, 116, 117), (102, 101, 115, 116), (101, 100, 114, 115), (100, 99, 113, 114), (99, 98, 112, 113), (98, 97, 111, 112), (97, 96, 110, 111), (96, 95, 109, 110), (95, 94, 108, 109), (8, 93, 107, 10), (93, 92, 106, 107), (92, 91, 105, 106), (91, 90, 104, 105), (90, 89, 103, 104), (89, 88, 102, 103), (88, 87, 101, 102), (87, 86, 100, 101), (86, 85, 99, 100), (85, 84, 98, 99), (84, 83, 97, 98), (83, 82, 96, 97), (82, 81, 95, 96), (81, 80, 94, 95), (6, 79, 93, 8), (79, 78, 92, 93), (78, 77, 91, 92), (77, 76, 90, 91), (76, 75, 89, 90), (75, 74, 88, 89), (74, 73, 87, 88), (73, 72, 86, 87), (72, 71, 85, 86), (71, 70, 84, 85), (70, 69, 83, 84), (69, 68, 82, 83), (68, 67, 81, 82), (67, 66, 80, 81), (4, 65, 79, 6), (65, 64, 78, 79), (64, 63, 77, 78), (63, 62, 76, 77), (62, 61, 75, 76), (61, 60, 74, 75), (60, 59, 73, 74), (59, 58, 72, 73), (58, 57, 71, 72), (57, 56, 70, 71), (56, 55, 69, 70), (55, 54, 68, 69), (54, 53, 67, 68), (53, 52, 66, 67), (2, 51, 65, 4), (51, 50, 64, 65), (50, 49, 63, 64), (49, 48, 62, 63), (48, 47, 61, 62), (47, 46, 60, 61), (46, 45, 59, 60), (45, 44, 58, 59), (44, 43, 57, 58), (43, 42, 56, 57), (42, 41, 55, 56), (41, 40, 54, 55), (40, 39, 53, 54), (39, 38, 52, 53), (0, 24, 51, 2), (24, 25, 50, 51), (25, 26, 49, 50), (26, 27, 48, 49), (27, 28, 47, 48), (28, 29, 46, 47), (29, 30, 45, 46), (30, 31, 44, 45), (31, 32, 43, 44), (32, 33, 42, 43), (33, 34, 41, 42), (34, 35, 40, 41), (35, 36, 39, 40), (36, 37, 38, 39)])
_uv = me_cylinder_001.uv_layers.new(name='UVMap')
_uv.uv.foreach_set('vector', [1.0, 0.9667, 1.0, 1.0, 0.9167, 1.0, 0.9167, 0.9667, 0.9167, 0.9667, 0.9167, 1.0, 0.8333, 1.0, 0.8333, 0.9667, 0.8333, 0.9667, 0.8333, 1.0, 0.75, 1.0, 0.75, 0.9667, 0.75, 0.9667, 0.75, 1.0, 0.6667, 1.0, 0.6667, 0.9667, 0.6667, 0.9667, 0.6667, 1.0, 0.5833, 1.0, 0.5833, 0.9667, 0.5833, 0.9667, 0.5833, 1.0, 0.5, 1.0, 0.5, 0.9667, 0.5, 0.9667, 0.5, 1.0, 0.4167, 1.0, 0.4167, 0.9667, 0.4167, 0.9667, 0.4167, 1.0, 0.3333, 1.0, 0.3333, 0.9667, 0.3333, 0.9667, 0.3333, 1.0, 0.25, 1.0, 0.25, 0.9667, 0.25, 0.9667, 0.25, 1.0, 0.1667, 1.0, 0.1667, 0.9667, 0.37, 0.4578, 0.25, 0.49, 0.13, 0.4578, 0.04215, 0.37, 0.01, 0.25, 0.04215, 0.13, 0.13, 0.04215, 0.25, 0.01, 0.37, 0.04215, 0.4578, 0.13, 0.49, 0.25, 0.4578, 0.37, 0.1667, 0.9667, 0.1667, 1.0, 0.08333, 1.0, 0.08333, 0.9667, 0.08333, 0.9667, 0.08333, 1.0, 7.451e-08, 1.0, 7.451e-08, 0.9667, 0.75, 0.49, 0.87, 0.4578, 0.9578, 0.37, 0.99, 0.25, 0.9578, 0.13, 0.87, 0.04215, 0.75, 0.01, 0.63, 0.04215, 0.5422, 0.13, 0.51, 0.25, 0.5422, 0.37, 0.63, 0.4578, 0.08333, 0.5, 0.08333, 0.5333, 7.451e-08, 0.5333, 7.451e-08, 0.5, 0.08333, 0.5333, 0.08333, 0.5667, 7.451e-08, 0.5667, 7.451e-08, 0.5333, 0.08333, 0.5667, 0.08333, 0.6, 7.451e-08, 0.6, 7.451e-08, 0.5667, 0.08333, 0.6, 0.08333, 0.6333, 7.451e-08, 0.6333, 7.451e-08, 0.6, 0.08333, 0.6333, 0.08333, 0.6667, 7.451e-08, 0.6667, 7.451e-08, 0.6333, 0.08333, 0.6667, 0.08333, 0.7, 7.451e-08, 0.7, 7.451e-08, 0.6667, 0.08333, 0.7, 0.08333, 0.7333, 7.451e-08, 0.7333, 7.451e-08, 0.7, 0.08333, 0.7333, 0.08333, 0.7667, 7.451e-08, 0.7667, 7.451e-08, 0.7333, 0.08333, 0.7667, 0.08333, 0.8, 7.451e-08, 0.8, 7.451e-08, 0.7667, 0.08333, 0.8, 0.08333, 0.8333, 7.451e-08, 0.8333, 7.451e-08, 0.8, 0.08333, 0.8333, 0.08333, 0.8667, 7.451e-08, 0.8667, 7.451e-08, 0.8333, 0.08333, 0.8667, 0.08333, 0.9, 7.451e-08, 0.9, 7.451e-08, 0.8667, 0.08333, 0.9, 0.08333, 0.9333, 7.451e-08, 0.9333, 7.451e-08, 0.9, 0.08333, 0.9333, 0.08333, 0.9667, 7.451e-08, 0.9667, 7.451e-08, 0.9333, 0.1667, 0.5, 0.1667, 0.5333, 0.08333, 0.5333, 0.08333, 0.5, 0.1667, 0.5333, 0.1667, 0.5667, 0.08333, 0.5667, 0.08333, 0.5333, 0.1667, 0.5667, 0.1667, 0.6, 0.08333, 0.6, 0.08333, 0.5667, 0.1667, 0.6, 0.1667, 0.6333, 0.08333, 0.6333, 0.08333, 0.6, 0.1667, 0.6333, 0.1667, 0.6667, 0.08333, 0.6667, 0.08333, 0.6333, 0.1667, 0.6667, 0.1667, 0.7, 0.08333, 0.7, 0.08333, 0.6667, 0.1667, 0.7, 0.1667, 0.7333, 0.08333, 0.7333, 0.08333, 0.7, 0.1667, 0.7333, 0.1667, 0.7667, 0.08333, 0.7667, 0.08333, 0.7333, 0.1667, 0.7667, 0.1667, 0.8, 0.08333, 0.8, 0.08333, 0.7667, 0.1667, 0.8, 0.1667, 0.8333, 0.08333, 0.8333, 0.08333, 0.8, 0.1667, 0.8333, 0.1667, 0.8667, 0.08333, 0.8667, 0.08333, 0.8333, 0.1667, 0.8667, 0.1667, 0.9, 0.08333, 0.9, 0.08333, 0.8667, 0.1667, 0.9, 0.1667, 0.9333, 0.08333, 0.9333, 0.08333, 0.9, 0.1667, 0.9333, 0.1667, 0.9667, 0.08333, 0.9667, 0.08333, 0.9333, 0.25, 0.5, 0.25, 0.5333, 0.1667, 0.5333, 0.1667, 0.5, 0.25, 0.5333, 0.25, 0.5667, 0.1667, 0.5667, 0.1667, 0.5333, 0.25, 0.5667, 0.25, 0.6, 0.1667, 0.6, 0.1667, 0.5667, 0.25, 0.6, 0.25, 0.6333, 0.1667, 0.6333, 0.1667, 0.6, 0.25, 0.6333, 0.25, 0.6667, 0.1667, 0.6667, 0.1667, 0.6333, 0.25, 0.6667, 0.25, 0.7, 0.1667, 0.7, 0.1667, 0.6667, 0.25, 0.7, 0.25, 0.7333, 0.1667, 0.7333, 0.1667, 0.7, 0.25, 0.7333, 0.25, 0.7667, 0.1667, 0.7667, 0.1667, 0.7333, 0.25, 0.7667, 0.25, 0.8, 0.1667, 0.8, 0.1667, 0.7667, 0.25, 0.8, 0.25, 0.8333, 0.1667, 0.8333, 0.1667, 0.8, 0.25, 0.8333, 0.25, 0.8667, 0.1667, 0.8667, 0.1667, 0.8333, 0.25, 0.8667, 0.25, 0.9, 0.1667, 0.9, 0.1667, 0.8667, 0.25, 0.9, 0.25, 0.9333, 0.1667, 0.9333, 0.1667, 0.9, 0.25, 0.9333, 0.25, 0.9667, 0.1667, 0.9667, 0.1667, 0.9333, 0.3333, 0.5, 0.3333, 0.5333, 0.25, 0.5333, 0.25, 0.5, 0.3333, 0.5333, 0.3333, 0.5667, 0.25, 0.5667, 0.25, 0.5333, 0.3333, 0.5667, 0.3333, 0.6, 0.25, 0.6, 0.25, 0.5667, 0.3333, 0.6, 0.3333, 0.6333, 0.25, 0.6333, 0.25, 0.6, 0.3333, 0.6333, 0.3333, 0.6667, 0.25, 0.6667, 0.25, 0.6333, 0.3333, 0.6667, 0.3333, 0.7, 0.25, 0.7, 0.25, 0.6667, 0.3333, 0.7, 0.3333, 0.7333, 0.25, 0.7333, 0.25, 0.7, 0.3333, 0.7333, 0.3333, 0.7667, 0.25, 0.7667, 0.25, 0.7333, 0.3333, 0.7667, 0.3333, 0.8, 0.25, 0.8, 0.25, 0.7667, 0.3333, 0.8, 0.3333, 0.8333, 0.25, 0.8333, 0.25, 0.8, 0.3333, 0.8333, 0.3333, 0.8667, 0.25, 0.8667, 0.25, 0.8333, 0.3333, 0.8667, 0.3333, 0.9, 0.25, 0.9, 0.25, 0.8667, 0.3333, 0.9, 0.3333, 0.9333, 0.25, 0.9333, 0.25, 0.9, 0.3333, 0.9333, 0.3333, 0.9667, 0.25, 0.9667, 0.25, 0.9333, 0.4167, 0.5, 0.4167, 0.5333, 0.3333, 0.5333, 0.3333, 0.5, 0.4167, 0.5333, 0.4167, 0.5667, 0.3333, 0.5667, 0.3333, 0.5333, 0.4167, 0.5667, 0.4167, 0.6, 0.3333, 0.6, 0.3333, 0.5667, 0.4167, 0.6, 0.4167, 0.6333, 0.3333, 0.6333, 0.3333, 0.6, 0.4167, 0.6333, 0.4167, 0.6667, 0.3333, 0.6667, 0.3333, 0.6333, 0.4167, 0.6667, 0.4167, 0.7, 0.3333, 0.7, 0.3333, 0.6667, 0.4167, 0.7, 0.4167, 0.7333, 0.3333, 0.7333, 0.3333, 0.7, 0.4167, 0.7333, 0.4167, 0.7667, 0.3333, 0.7667, 0.3333, 0.7333, 0.4167, 0.7667, 0.4167, 0.8, 0.3333, 0.8, 0.3333, 0.7667, 0.4167, 0.8, 0.4167, 0.8333, 0.3333, 0.8333, 0.3333, 0.8, 0.4167, 0.8333, 0.4167, 0.8667, 0.3333, 0.8667, 0.3333, 0.8333, 0.4167, 0.8667, 0.4167, 0.9, 0.3333, 0.9, 0.3333, 0.8667, 0.4167, 0.9, 0.4167, 0.9333, 0.3333, 0.9333, 0.3333, 0.9, 0.4167, 0.9333, 0.4167, 0.9667, 0.3333, 0.9667, 0.3333, 0.9333, 0.5, 0.5, 0.5, 0.5333, 0.4167, 0.5333, 0.4167, 0.5, 0.5, 0.5333, 0.5, 0.5667, 0.4167, 0.5667, 0.4167, 0.5333, 0.5, 0.5667, 0.5, 0.6, 0.4167, 0.6, 0.4167, 0.5667, 0.5, 0.6, 0.5, 0.6333, 0.4167, 0.6333, 0.4167, 0.6, 0.5, 0.6333, 0.5, 0.6667, 0.4167, 0.6667, 0.4167, 0.6333, 0.5, 0.6667, 0.5, 0.7, 0.4167, 0.7, 0.4167, 0.6667, 0.5, 0.7, 0.5, 0.7333, 0.4167, 0.7333, 0.4167, 0.7, 0.5, 0.7333, 0.5, 0.7667, 0.4167, 0.7667, 0.4167, 0.7333, 0.5, 0.7667, 0.5, 0.8, 0.4167, 0.8, 0.4167, 0.7667, 0.5, 0.8, 0.5, 0.8333, 0.4167, 0.8333, 0.4167, 0.8, 0.5, 0.8333, 0.5, 0.8667, 0.4167, 0.8667, 0.4167, 0.8333, 0.5, 0.8667, 0.5, 0.9, 0.4167, 0.9, 0.4167, 0.8667, 0.5, 0.9, 0.5, 0.9333, 0.4167, 0.9333, 0.4167, 0.9, 0.5, 0.9333, 0.5, 0.9667, 0.4167, 0.9667, 0.4167, 0.9333, 0.5833, 0.5, 0.5833, 0.5333, 0.5, 0.5333, 0.5, 0.5, 0.5833, 0.5333, 0.5833, 0.5667, 0.5, 0.5667, 0.5, 0.5333, 0.5833, 0.5667, 0.5833, 0.6, 0.5, 0.6, 0.5, 0.5667, 0.5833, 0.6, 0.5833, 0.6333, 0.5, 0.6333, 0.5, 0.6, 0.5833, 0.6333, 0.5833, 0.6667, 0.5, 0.6667, 0.5, 0.6333, 0.5833, 0.6667, 0.5833, 0.7, 0.5, 0.7, 0.5, 0.6667, 0.5833, 0.7, 0.5833, 0.7333, 0.5, 0.7333, 0.5, 0.7, 0.5833, 0.7333, 0.5833, 0.7667, 0.5, 0.7667, 0.5, 0.7333, 0.5833, 0.7667, 0.5833, 0.8, 0.5, 0.8, 0.5, 0.7667, 0.5833, 0.8, 0.5833, 0.8333, 0.5, 0.8333, 0.5, 0.8, 0.5833, 0.8333, 0.5833, 0.8667, 0.5, 0.8667, 0.5, 0.8333, 0.5833, 0.8667, 0.5833, 0.9, 0.5, 0.9, 0.5, 0.8667, 0.5833, 0.9, 0.5833, 0.9333, 0.5, 0.9333, 0.5, 0.9, 0.5833, 0.9333, 0.5833, 0.9667, 0.5, 0.9667, 0.5, 0.9333, 0.6667, 0.5, 0.6667, 0.5333, 0.5833, 0.5333, 0.5833, 0.5, 0.6667, 0.5333, 0.6667, 0.5667, 0.5833, 0.5667, 0.5833, 0.5333, 0.6667, 0.5667, 0.6667, 0.6, 0.5833, 0.6, 0.5833, 0.5667, 0.6667, 0.6, 0.6667, 0.6333, 0.5833, 0.6333, 0.5833, 0.6, 0.6667, 0.6333, 0.6667, 0.6667, 0.5833, 0.6667, 0.5833, 0.6333, 0.6667, 0.6667, 0.6667, 0.7, 0.5833, 0.7, 0.5833, 0.6667, 0.6667, 0.7, 0.6667, 0.7333, 0.5833, 0.7333, 0.5833, 0.7, 0.6667, 0.7333, 0.6667, 0.7667, 0.5833, 0.7667, 0.5833, 0.7333, 0.6667, 0.7667, 0.6667, 0.8, 0.5833, 0.8, 0.5833, 0.7667, 0.6667, 0.8, 0.6667, 0.8333, 0.5833, 0.8333, 0.5833, 0.8, 0.6667, 0.8333, 0.6667, 0.8667, 0.5833, 0.8667, 0.5833, 0.8333, 0.6667, 0.8667, 0.6667, 0.9, 0.5833, 0.9, 0.5833, 0.8667, 0.6667, 0.9, 0.6667, 0.9333, 0.5833, 0.9333, 0.5833, 0.9, 0.6667, 0.9333, 0.6667, 0.9667, 0.5833, 0.9667, 0.5833, 0.9333, 0.75, 0.5, 0.75, 0.5333, 0.6667, 0.5333, 0.6667, 0.5, 0.75, 0.5333, 0.75, 0.5667, 0.6667, 0.5667, 0.6667, 0.5333, 0.75, 0.5667, 0.75, 0.6, 0.6667, 0.6, 0.6667, 0.5667, 0.75, 0.6, 0.75, 0.6333, 0.6667, 0.6333, 0.6667, 0.6, 0.75, 0.6333, 0.75, 0.6667, 0.6667, 0.6667, 0.6667, 0.6333, 0.75, 0.6667, 0.75, 0.7, 0.6667, 0.7, 0.6667, 0.6667, 0.75, 0.7, 0.75, 0.7333, 0.6667, 0.7333, 0.6667, 0.7, 0.75, 0.7333, 0.75, 0.7667, 0.6667, 0.7667, 0.6667, 0.7333, 0.75, 0.7667, 0.75, 0.8, 0.6667, 0.8, 0.6667, 0.7667, 0.75, 0.8, 0.75, 0.8333, 0.6667, 0.8333, 0.6667, 0.8, 0.75, 0.8333, 0.75, 0.8667, 0.6667, 0.8667, 0.6667, 0.8333, 0.75, 0.8667, 0.75, 0.9, 0.6667, 0.9, 0.6667, 0.8667, 0.75, 0.9, 0.75, 0.9333, 0.6667, 0.9333, 0.6667, 0.9, 0.75, 0.9333, 0.75, 0.9667, 0.6667, 0.9667, 0.6667, 0.9333, 0.8333, 0.5, 0.8333, 0.5333, 0.75, 0.5333, 0.75, 0.5, 0.8333, 0.5333, 0.8333, 0.5667, 0.75, 0.5667, 0.75, 0.5333, 0.8333, 0.5667, 0.8333, 0.6, 0.75, 0.6, 0.75, 0.5667, 0.8333, 0.6, 0.8333, 0.6333, 0.75, 0.6333, 0.75, 0.6, 0.8333, 0.6333, 0.8333, 0.6667, 0.75, 0.6667, 0.75, 0.6333, 0.8333, 0.6667, 0.8333, 0.7, 0.75, 0.7, 0.75, 0.6667, 0.8333, 0.7, 0.8333, 0.7333, 0.75, 0.7333, 0.75, 0.7, 0.8333, 0.7333, 0.8333, 0.7667, 0.75, 0.7667, 0.75, 0.7333, 0.8333, 0.7667, 0.8333, 0.8, 0.75, 0.8, 0.75, 0.7667, 0.8333, 0.8, 0.8333, 0.8333, 0.75, 0.8333, 0.75, 0.8, 0.8333, 0.8333, 0.8333, 0.8667, 0.75, 0.8667, 0.75, 0.8333, 0.8333, 0.8667, 0.8333, 0.9, 0.75, 0.9, 0.75, 0.8667, 0.8333, 0.9, 0.8333, 0.9333, 0.75, 0.9333, 0.75, 0.9, 0.8333, 0.9333, 0.8333, 0.9667, 0.75, 0.9667, 0.75, 0.9333, 0.9167, 0.5, 0.9167, 0.5333, 0.8333, 0.5333, 0.8333, 0.5, 0.9167, 0.5333, 0.9167, 0.5667, 0.8333, 0.5667, 0.8333, 0.5333, 0.9167, 0.5667, 0.9167, 0.6, 0.8333, 0.6, 0.8333, 0.5667, 0.9167, 0.6, 0.9167, 0.6333, 0.8333, 0.6333, 0.8333, 0.6, 0.9167, 0.6333, 0.9167, 0.6667, 0.8333, 0.6667, 0.8333, 0.6333, 0.9167, 0.6667, 0.9167, 0.7, 0.8333, 0.7, 0.8333, 0.6667, 0.9167, 0.7, 0.9167, 0.7333, 0.8333, 0.7333, 0.8333, 0.7, 0.9167, 0.7333, 0.9167, 0.7667, 0.8333, 0.7667, 0.8333, 0.7333, 0.9167, 0.7667, 0.9167, 0.8, 0.8333, 0.8, 0.8333, 0.7667, 0.9167, 0.8, 0.9167, 0.8333, 0.8333, 0.8333, 0.8333, 0.8, 0.9167, 0.8333, 0.9167, 0.8667, 0.8333, 0.8667, 0.8333, 0.8333, 0.9167, 0.8667, 0.9167, 0.9, 0.8333, 0.9, 0.8333, 0.8667, 0.9167, 0.9, 0.9167, 0.9333, 0.8333, 0.9333, 0.8333, 0.9, 0.9167, 0.9333, 0.9167, 0.9667, 0.8333, 0.9667, 0.8333, 0.9333, 1.0, 0.5, 1.0, 0.5333, 0.9167, 0.5333, 0.9167, 0.5, 1.0, 0.5333, 1.0, 0.5667, 0.9167, 0.5667, 0.9167, 0.5333, 1.0, 0.5667, 1.0, 0.6, 0.9167, 0.6, 0.9167, 0.5667, 1.0, 0.6, 1.0, 0.6333, 0.9167, 0.6333, 0.9167, 0.6, 1.0, 0.6333, 1.0, 0.6667, 0.9167, 0.6667, 0.9167, 0.6333, 1.0, 0.6667, 1.0, 0.7, 0.9167, 0.7, 0.9167, 0.6667, 1.0, 0.7, 1.0, 0.7333, 0.9167, 0.7333, 0.9167, 0.7, 1.0, 0.7333, 1.0, 0.7667, 0.9167, 0.7667, 0.9167, 0.7333, 1.0, 0.7667, 1.0, 0.8, 0.9167, 0.8, 0.9167, 0.7667, 1.0, 0.8, 1.0, 0.8333, 0.9167, 0.8333, 0.9167, 0.8, 1.0, 0.8333, 1.0, 0.8667, 0.9167, 0.8667, 0.9167, 0.8333, 1.0, 0.8667, 1.0, 0.9, 0.9167, 0.9, 0.9167, 0.8667, 1.0, 0.9, 1.0, 0.9333, 0.9167, 0.9333, 0.9167, 0.9, 1.0, 0.9333, 1.0, 0.9667, 0.9167, 0.9667, 0.9167, 0.9333])
me_cylinder_001.use_remesh_fix_poles = True
me_cylinder_001.use_remesh_preserve_attributes = False
me_cylinder_001.use_mirror_vertex_groups = False
me_cylinder_001.update()
arm_armature = bpy.data.armatures.new('Armature')  # bones are not reproduced

# ---- objects
ob_cube = bpy.data.objects.new('Cube', me_cube_001)
ob_cube_001 = bpy.data.objects.new('Cube.001', me_cube_002)
ob_cube_002 = bpy.data.objects.new('Cube.002', me_cube_003)
ob_cube_003 = bpy.data.objects.new('Cube.003', me_cube_004)
ob_cube_004 = bpy.data.objects.new('Cube.004', me_cube_005)
ob_cylinder = bpy.data.objects.new('Cylinder', me_cylinder)
ob_cylinder_001 = bpy.data.objects.new('Cylinder.001', me_cylinder_001)
ob_armature = bpy.data.objects.new('Armature', arm_armature)

# ---- transforms, parenting, visibility, modifiers, constraints
ob_cube.location = (-0.3447, 0.0, 0.01)
ob_cube.rotation_euler = (5.565e-08, 0.7854, 1.344e-07)
ob_cube.lineart.crease_threshold = 0.0
ob_cube_001.location = (0.3631, 0.0, 0.01)
ob_cube_001.rotation_euler = (5.565e-08, -0.7854, -1.344e-07)
ob_cube_001.lineart.crease_threshold = 0.0
ob_cube_002.location = (0.008664, 0.2077, 0.3597)
ob_cube_002.rotation_euler = (1.571, -0.0, 0.0)
ob_cube_002.lineart.crease_threshold = 0.0
ob_cube_003.location = (-0.1747, 0.4155, 0.18)
ob_cube_003.rotation_euler = (5.565e-08, 0.7854, 1.344e-07)
ob_cube_003.lineart.crease_threshold = 0.0
ob_cube_004.location = (0.186, 0.4155, 0.1871)
ob_cube_004.rotation_euler = (5.565e-08, -0.7854, -1.344e-07)
ob_cube_004.lineart.crease_threshold = 0.0
ob_cylinder.location = (0.008664, 0.2304, 0.06144)
ob_cylinder.scale = (0.025, 0.025, 0.025)
ob_cylinder.lineart.crease_threshold = 0.0
_m = ob_cylinder.modifiers.new('Subdivision', 'SUBSURF')
_m.uv_smooth = 'PRESERVE_CORNERS'
_m.levels = 2
_m.show_only_control_edges = False
_m = ob_cylinder.modifiers.new('Auto Smooth', 'NODES')
_m.node_group = ng_auto_smooth
_gi = [s.identifier for s in ng_auto_smooth.interface.items_tree if s.item_type == 'SOCKET' and s.in_out == 'INPUT']
_m[_gi[1]] = 0.5236  # Angle
ob_cylinder_001.parent = ob_armature
ob_cylinder_001.matrix_parent_inverse = Matrix(((16.57, 7.357e-15, -3.216e-22, -0.1435), (7.357e-15, -16.57, 5.398e-06, 3.817), (2.076e-21, -5.398e-06, -16.57, 5.785), (-0.0, 0.0, -0.0, 1.0)))
ob_cylinder_001.location = (0.008664, 0.2304, 0.2381)
ob_cylinder_001.scale = (0.001251, 0.001251, 0.119)
ob_cylinder_001.lineart.crease_threshold = 0.0
_vg = ob_cylinder_001.vertex_groups.new(name='Bone')
for _i, _w in zip([1, 3, 5, 7, 9, 11, 13, 15, 17, 19, 21, 23, 35, 36, 37, 38, 39, 40, 52, 53, 54, 66, 67, 68, 80, 81, 82, 94, 95, 96, 108, 109, 110, 122, 123, 124, 136, 137, 138, 150, 151, 152, 164, 165, 166, 178, 179, 180], [1.0, 1.0, 1.0, 1.0, 1.0, 1.0, 1.0, 1.0, 1.0, 1.0, 1.0, 1.0, 0.9983, 1.0, 1.0, 1.0, 1.0, 0.9983, 1.0, 1.0, 0.9983, 1.0, 1.0, 0.9983, 1.0, 1.0, 0.9983, 1.0, 1.0, 0.9983, 1.0, 1.0, 0.9983, 1.0, 1.0, 0.9983, 1.0, 1.0, 0.9983, 1.0, 1.0, 0.9983, 1.0, 1.0, 0.9983, 1.0, 1.0, 0.9983]): _vg.add([_i], _w, 'REPLACE')
_vg = ob_cylinder_001.vertex_groups.new(name='Bone.001')
for _i, _w in zip([30, 31, 32, 33, 34, 41, 42, 43, 44, 45, 55, 56, 57, 58, 59, 69, 70, 71, 72, 73, 83, 84, 85, 86, 87, 97, 98, 99, 100, 101, 111, 112, 113, 114, 115, 125, 126, 127, 128, 129, 139, 140, 141, 142, 143, 153, 154, 155, 156, 157, 167, 168, 169, 170, 171, 181, 182, 183, 184, 185], [0.9983, 1.0, 1.0, 1.0, 0.9983, 0.9983, 1.0, 1.0, 1.0, 0.9983, 0.9983, 1.0, 1.0, 1.0, 0.9983, 0.9983, 1.0, 1.0, 1.0, 0.9983, 0.9983, 1.0, 1.0, 1.0, 0.9983, 0.9983, 1.0, 1.0, 1.0, 0.9983, 0.9983, 1.0, 1.0, 1.0, 0.9983, 0.9983, 1.0, 1.0, 1.0, 0.9983, 0.9983, 1.0, 1.0, 1.0, 0.9983, 0.9983, 1.0, 1.0, 1.0, 0.9983, 0.9983, 1.0, 1.0, 1.0, 0.9983, 0.9983, 1.0, 1.0, 1.0, 0.9983]): _vg.add([_i], _w, 'REPLACE')
_vg = ob_cylinder_001.vertex_groups.new(name='Bone.002')
for _i, _w in zip([0, 2, 4, 6, 8, 10, 12, 14, 16, 18, 20, 22, 24, 25, 26, 27, 28, 29, 46, 47, 48, 49, 50, 51, 60, 61, 62, 63, 64, 65, 74, 75, 76, 77, 78, 79, 88, 89, 90, 91, 92, 93, 102, 103, 104, 105, 106, 107, 116, 117, 118, 119, 120, 121, 130, 131, 132, 133, 134, 135, 144, 145, 146, 147, 148, 149, 158, 159, 160, 161, 162, 163, 172, 173, 174, 175, 176, 177, 186, 187, 188, 189, 190, 191], [1.0, 1.0, 1.0, 1.0, 1.0, 1.0, 1.0, 1.0, 1.0, 1.0, 1.0, 1.0, 1.0, 1.0, 1.0, 1.0, 1.0, 0.9983, 0.9983, 1.0, 1.0, 1.0, 1.0, 1.0, 0.9983, 1.0, 1.0, 1.0, 1.0, 1.0, 0.9983, 1.0, 1.0, 1.0, 1.0, 1.0, 0.9983, 1.0, 1.0, 1.0, 1.0, 1.0, 0.9983, 1.0, 1.0, 1.0, 1.0, 1.0, 0.9983, 1.0, 1.0, 1.0, 1.0, 1.0, 0.9983, 1.0, 1.0, 1.0, 1.0, 1.0, 0.9983, 1.0, 1.0, 1.0, 1.0, 1.0, 0.9983, 1.0, 1.0, 1.0, 1.0, 1.0, 0.9983, 1.0, 1.0, 1.0, 1.0, 1.0, 0.9983, 1.0, 1.0, 1.0, 1.0, 1.0]): _vg.add([_i], _w, 'REPLACE')
_m = ob_cylinder_001.modifiers.new('Armature', 'ARMATURE')
_m.object = ob_armature
ob_armature.location = (0.008664, 0.2304, 0.3492)
ob_armature.rotation_euler = (-3.142, 1.941e-23, 4.441e-16)
ob_armature.scale = (0.06036, 0.06036, 0.06036)
ob_armature.lineart.crease_threshold = 0.0

# ---- collection membership
col_collection.objects.link(ob_cube)
col_collection.objects.link(ob_cube_001)
col_collection.objects.link(ob_cube_002)
col_collection.objects.link(ob_cube_003)
col_collection.objects.link(ob_cube_004)
col_collection.objects.link(ob_cylinder)
col_collection.objects.link(ob_cylinder_001)
col_collection.objects.link(ob_armature)

# ---- scene / render settings (as saved in the file)
scene.frame_start = 1; scene.frame_end = 250; scene.frame_set(1)
scene.render.engine = 'BLENDER_EEVEE_NEXT'
scene.cycles.use_denoising = False
scene.cycles.samples = 128
scene.cycles.sampling_pattern = 'TABULATED_SOBOL'
scene.cycles.use_adaptive_sampling = False
scene.cycles.use_light_tree = False
scene.view_settings.view_transform = 'Filmic'
bpy.context.view_layer.update()

# ---- added for rendering (the .blend has no active camera and no usable light): camera, sun
cam_auto = bpy.data.cameras.new('AutoCamera')
cam_auto.lens = 50.0
cam_auto.sensor_width = 36.0
cam_auto.clip_end = 1000.0
ob_auto_camera = bpy.data.objects.new('AutoCamera', cam_auto)
scene.collection.objects.link(ob_auto_camera)
ob_auto_camera.location = (0.875269, -0.831559, 0.879969)
ob_auto_camera.rotation_euler = (1.09748, -7.21219e-08, 0.694738)
scene.camera = ob_auto_camera
light_auto_sun = bpy.data.lights.new('AutoSun', 'SUN')
light_auto_sun.energy = 3.0
light_auto_sun.angle = 0.0523599
ob_auto_sun = bpy.data.objects.new('AutoSun', light_auto_sun)
scene.collection.objects.link(ob_auto_sun)
ob_auto_sun.rotation_euler = (0.872665, 0.174533, 0.523599)
bpy.context.view_layer.update()
